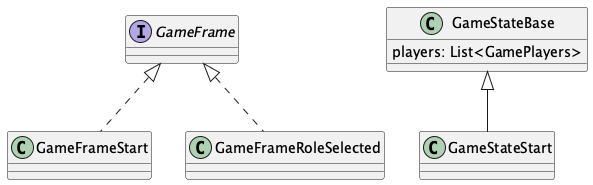

The diagram above was rendered by PlantUML. Its source (embedded in the PNG):
@startuml

interface GameFrame {

}

class GameFrameStart implements GameFrame {
}

class GameFrameRoleSelected implements GameFrame {
}

class GameStateBase {
	players: List<GamePlayers>
}

class GameStateStart extends GameStateBase {

}

@enduml